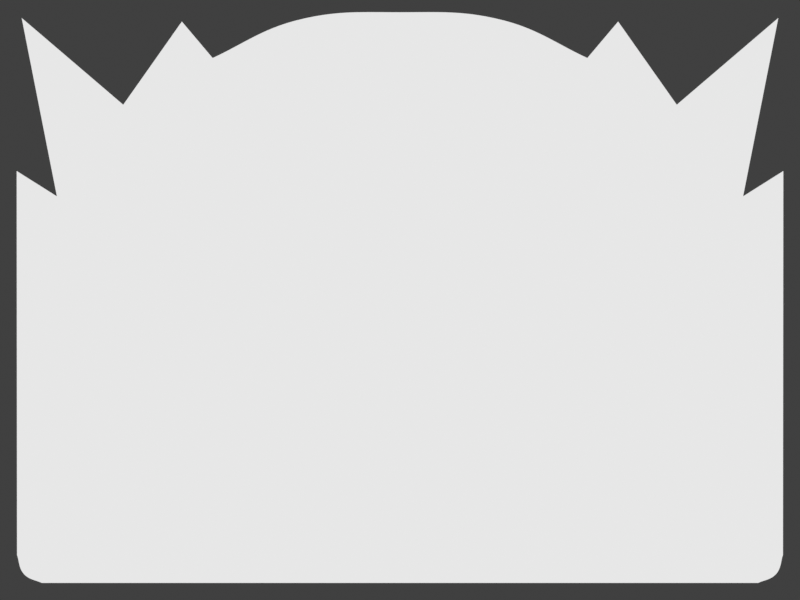 # Source: 3GKw.blend  (saved by Blender 2.92.15; exported with 4.5.12 LTS)
import bpy
from mathutils import Matrix  # noqa: F401  (used for matrix-valued properties, if any)

bpy.ops.wm.read_factory_settings(use_empty=True)
scene = bpy.context.scene
scene.name = 'Scene'

# ---- collections
col_collection = bpy.data.collections.new('Collection'); scene.collection.children.link(col_collection)

# ---- materials (node trees are filled in below, after node groups)
mat_material_001 = bpy.data.materials.new('Material.001')
mat_material_001.use_transparent_shadow = False

# ---- material node trees
mat_material_001.use_nodes = True; mat_material_001.node_tree.nodes.clear()
_N = mat_material_001.node_tree.nodes; _L = mat_material_001.node_tree.links
n0 = _N.new('ShaderNodeOutputMaterial'); n0.name = 'Material Output'; n0.location = (300, 300)
n1 = _N.new('ShaderNodeBackground'); n1.name = 'Background'; n1.location = (10, 300)
_L.new(n1.outputs[0], n0.inputs[0])
n0.is_active_output = True

# ---- world
world_world = bpy.data.worlds.new('World'); scene.world = world_world
world_world.use_nodes = True; world_world.node_tree.nodes.clear()
_N = world_world.node_tree.nodes; _L = world_world.node_tree.links
n0 = _N.new('ShaderNodeOutputWorld'); n0.name = 'World Output'; n0.location = (300, 300)
n1 = _N.new('ShaderNodeBackground'); n1.name = 'Background'; n1.location = (10, 300)
n1.inputs[0].default_value = (0.05088, 0.05088, 0.05088, 1.0)
_L.new(n1.outputs[0], n0.inputs[0])
n0.is_active_output = True
world_world.color = (0.05088, 0.05088, 0.05088)
world_world.use_sun_shadow = False
world_world.sun_shadow_jitter_overblur = 0.0

# ---- cameras
cam_camera = bpy.data.cameras.new('Camera')
cam_camera.type = 'ORTHO'
cam_camera.clip_end = 100.0
cam_camera.ortho_scale = 4.654

# ---- lights
light_light = bpy.data.lights.new('Light', 'POINT')
light_light.transmission_factor = 0.0
light_light.energy = 1000.0
light_light.shadow_soft_size = 0.1
light_light.shadow_maximum_resolution = 0.006
light_light.use_absolute_resolution = True

# ---- meshes
me_tfuv_001 = bpy.data.meshes.new('tFUV.001')
me_tfuv_001.from_pydata([(0.0, 1.645, 0.0), (2.225, 1.65, 0.0), (2.211, -1.628, 0.0), (0.0, -1.632, 0.0)], [(0, 1), (1, 2), (2, 3)], [])
_uv = me_tfuv_001.uv_layers.new(name='UVMap')
_uv.uv.foreach_set('vector', [])
me_tfuv_001.materials.append(mat_material_001)
me_tfuv_001.use_remesh_fix_poles = True
me_tfuv_001.use_remesh_preserve_attributes = False
me_tfuv_001.use_mirror_vertex_groups = False
me_tfuv_001.update()

# ---- curves / text
cu_cube_001 = bpy.data.curves.new('Cube.001', 'CURVE')
cu_cube_001.dimensions = '2D'
_sp = cu_cube_001.splines.new('BEZIER'); _sp.bezier_points.add(33)
_sp.bezier_points.foreach_set('co', [-1.181, -0.9845, 0.0, -1.375, -0.5399, 0.0, -1.407, -0.1106, 0.0, -1.425, 0.3494, 0.0, -1.478, 0.748, 0.0, -1.662, 1.193, 0.0, -1.869, 1.507, 0.0, -1.371, 1.346, 0.0, -1.034, 1.292, 0.0, -0.8343, 1.369, 0.0, -0.727, 1.568, 0.0, -0.52, 1.354, 0.0, -0.2901, 1.338, 0.0, -0.09843, 1.446, 0.0, -0.007876, 1.66, 0.0, 0.08268, 1.446, 0.0, 0.2743, 1.338, 0.0, 0.5043, 1.354, 0.0, 0.7113, 1.568, 0.0, 0.8186, 1.369, 0.0, 1.018, 1.292, 0.0, 1.355, 1.346, 0.0, 1.853, 1.507, 0.0, 1.646, 1.193, 0.0, 1.463, 0.748, 0.0, 1.409, 0.3494, 0.0, 1.391, -0.1106, 0.0, 1.36, -0.5399, 0.0, 1.165, -0.9845, 0.0, 0.8545, -1.306, 0.0, 0.4123, -1.552, 0.0, -0.007876, -1.622, 0.0, -0.4281, -1.552, 0.0, -0.8702, -1.306, 0.0])
_sp.bezier_points.foreach_set('handle_left', [-1.084, -1.13, 0.0, -1.33, -0.7237, 0.0, -1.398, -0.2784, 0.0, -1.409, 0.1703, 0.0, -1.437, 0.5964, 0.0, -1.574, 1.027, 0.0, -1.8, 1.402, 0.0, -1.57, 1.394, 0.0, -1.166, 1.278, 0.0, -0.8969, 1.314, 0.0, -0.7628, 1.502, 0.0, -0.6256, 1.403, 0.0, -0.3778, 1.318, 0.0, -0.1556, 1.382, 0.0, -0.03806, 1.589, 0.0, 0.02204, 1.513, 0.0, 0.1907, 1.357, 0.0, 0.4227, 1.316, 0.0, 0.6423, 1.497, 0.0, 0.7523, 1.427, 0.0, 0.935, 1.301, 0.0, 1.226, 1.315, 0.0, 1.687, 1.453, 0.0, 1.715, 1.322, 0.0, 1.511, 0.9294, 0.0, 1.422, 0.5058, 0.0, 1.401, 0.06883, 0.0, 1.4, -0.3767, 0.0, 1.271, -0.8271, 0.0, 0.9931, -1.2, 0.0, 0.5987, -1.487, 0.0, 0.1584, -1.622, 0.0, -0.271, -1.607, 0.0, -0.7136, -1.427, 0.0])
_sp.bezier_points.foreach_set('handle_right', [-1.286, -0.8271, 0.0, -1.416, -0.3767, 0.0, -1.417, 0.06883, 0.0, -1.438, 0.5058, 0.0, -1.527, 0.9294, 0.0, -1.731, 1.322, 0.0, -1.703, 1.453, 0.0, -1.241, 1.315, 0.0, -0.9507, 1.301, 0.0, -0.768, 1.427, 0.0, -0.658, 1.497, 0.0, -0.4384, 1.316, 0.0, -0.2064, 1.357, 0.0, -0.03779, 1.513, 0.0, 0.02231, 1.589, 0.0, 0.1398, 1.382, 0.0, 0.3621, 1.318, 0.0, 0.6099, 1.403, 0.0, 0.747, 1.502, 0.0, 0.8812, 1.314, 0.0, 1.151, 1.278, 0.0, 1.554, 1.394, 0.0, 1.784, 1.402, 0.0, 1.559, 1.027, 0.0, 1.422, 0.5964, 0.0, 1.393, 0.1703, 0.0, 1.382, -0.2784, 0.0, 1.314, -0.7237, 0.0, 1.068, -1.13, 0.0, 0.6979, -1.427, 0.0, 0.2553, -1.607, 0.0, -0.1742, -1.622, 0.0, -0.6144, -1.487, 0.0, -1.009, -1.2, 0.0])
for _p, _l, _r in zip(_sp.bezier_points, ['AUTO', 'AUTO', 'AUTO', 'AUTO', 'AUTO', 'AUTO', 'VECTOR', 'AUTO', 'AUTO', 'AUTO', 'VECTOR', 'AUTO', 'AUTO', 'AUTO', 'VECTOR', 'AUTO', 'AUTO', 'AUTO', 'VECTOR', 'AUTO', 'AUTO', 'AUTO', 'VECTOR', 'AUTO', 'AUTO', 'AUTO', 'AUTO', 'AUTO', 'AUTO', 'AUTO', 'AUTO', 'AUTO', 'AUTO', 'AUTO'], ['AUTO', 'AUTO', 'AUTO', 'AUTO', 'AUTO', 'AUTO', 'VECTOR', 'AUTO', 'AUTO', 'AUTO', 'VECTOR', 'AUTO', 'AUTO', 'AUTO', 'VECTOR', 'AUTO', 'AUTO', 'AUTO', 'VECTOR', 'AUTO', 'AUTO', 'AUTO', 'VECTOR', 'AUTO', 'AUTO', 'AUTO', 'AUTO', 'AUTO', 'AUTO', 'AUTO', 'AUTO', 'AUTO', 'AUTO', 'AUTO']): _p.handle_left_type = _l; _p.handle_right_type = _r
_sp.order_v = 0
_sp.resolution_v = 0
_sp.use_cyclic_u = True
_sp.use_smooth = False
cu_cube_001.materials.append(mat_material_001)
cu_cube_001.use_path_clamp = True
cu_cube_001.fill_mode = 'FRONT'
txt_text = bpy.data.curves.new('Text', 'FONT')
txt_text.dimensions = '2D'
txt_text.body = 'Pshetizky'
txt_text.materials.append(None)
txt_text.use_path_clamp = True
txt_text.size = 0.52
cu_tfuv_001 = bpy.data.curves.new('tFUV.001', 'CURVE')
cu_tfuv_001.dimensions = '2D'
_sp = cu_tfuv_001.splines.new('BEZIER'); _sp.bezier_points.add(20)
_sp.bezier_points.foreach_set('co', [0.0, 1.674, 0.0, 0.6059, 1.626, 0.0, 1.09, 1.408, 0.0, 1.269, 1.62, 0.0, 1.61, 1.136, 0.0, 2.201, 1.641, 0.0, 1.996, 0.6032, 0.0, 2.23, 0.7506, 0.0, 2.228, -1.483, 0.0, 2.188, -1.594, 0.0, 2.084, -1.646, 0.0, -2.084, -1.646, 0.0, -2.188, -1.594, 0.0, -2.228, -1.483, 0.0, -2.23, 0.7506, 0.0, -1.996, 0.6032, 0.0, -2.201, 1.641, 0.0, -1.61, 1.136, 0.0, -1.269, 1.62, 0.0, -1.09, 1.408, 0.0, -0.6059, 1.626, 0.0])
_sp.bezier_points.foreach_set('handle_left', [-0.2373, 1.674, 0.0, 0.376, 1.685, 0.0, 0.9289, 1.481, 0.0, 1.21, 1.549, 0.0, 1.497, 1.297, 0.0, 2.004, 1.472, 0.0, 2.065, 0.949, 0.0, 2.152, 0.7015, 0.0, 2.229, -0.7383, 0.0, 2.219, -1.559, 0.0, 2.119, -1.629, 0.0, -0.6946, -1.646, 0.0, -2.158, -1.628, 0.0, -2.215, -1.52, 0.0, -2.23, 0.006154, 0.0, -2.074, 0.6524, 0.0, -2.133, 1.295, 0.0, -1.807, 1.304, 0.0, -1.383, 1.459, 0.0, -1.15, 1.479, 0.0, -0.8068, 1.575, 0.0])
_sp.bezier_points.foreach_set('handle_right', [0.2373, 1.674, 0.0, 0.8068, 1.575, 0.0, 1.15, 1.479, 0.0, 1.383, 1.459, 0.0, 1.807, 1.304, 0.0, 2.133, 1.295, 0.0, 2.074, 0.6524, 0.0, 2.23, 0.006154, 0.0, 2.215, -1.52, 0.0, 2.158, -1.628, 0.0, 0.6946, -1.646, 0.0, -2.119, -1.629, 0.0, -2.219, -1.559, 0.0, -2.229, -0.7383, 0.0, -2.152, 0.7015, 0.0, -2.065, 0.949, 0.0, -2.004, 1.472, 0.0, -1.497, 1.297, 0.0, -1.21, 1.549, 0.0, -0.9289, 1.481, 0.0, -0.376, 1.685, 0.0])
for _p, _l, _r in zip(_sp.bezier_points, ['AUTO', 'AUTO', 'VECTOR', 'VECTOR', 'VECTOR', 'VECTOR', 'VECTOR', 'VECTOR', 'VECTOR', 'AUTO', 'FREE', 'VECTOR', 'AUTO', 'FREE', 'VECTOR', 'VECTOR', 'VECTOR', 'VECTOR', 'VECTOR', 'VECTOR', 'AUTO'], ['AUTO', 'AUTO', 'VECTOR', 'VECTOR', 'VECTOR', 'VECTOR', 'VECTOR', 'VECTOR', 'FREE', 'AUTO', 'VECTOR', 'FREE', 'AUTO', 'VECTOR', 'VECTOR', 'VECTOR', 'VECTOR', 'VECTOR', 'VECTOR', 'VECTOR', 'AUTO']): _p.handle_left_type = _l; _p.handle_right_type = _r
_sp.order_v = 1
_sp.resolution_v = 0
_sp.use_cyclic_u = True
_sp.use_smooth = False
cu_tfuv_001.materials.append(mat_material_001)
cu_tfuv_001.use_path_clamp = True
cu_tfuv_001.fill_mode = 'FRONT'
cu_sh9g = bpy.data.curves.new('SH9g', 'CURVE')
cu_sh9g.dimensions = '2D'
_sp = cu_sh9g.splines.new('BEZIER'); _sp.bezier_points.add(21)
_sp.bezier_points.foreach_set('co', [0.0, 1.645, 0.0, -0.5551, 1.391, 0.0, -1.11, 1.32, 0.0, -1.665, 1.389, 0.0, -2.221, 1.641, 0.0, -2.22, 0.944, 0.0, -2.073, 0.2328, 0.0, -2.219, -0.4491, 0.0, -2.219, -1.146, 0.0, -2.129, -1.452, 0.0, -1.828, -1.623, 0.0, 0.0, -1.632, 0.0, 1.828, -1.623, 0.0, 2.129, -1.452, 0.0, 2.219, -1.146, 0.0, 2.219, -0.4491, 0.0, 2.073, 0.2328, 0.0, 2.22, 0.944, 0.0, 2.221, 1.641, 0.0, 1.665, 1.389, 0.0, 1.11, 1.32, 0.0, 0.5551, 1.391, 0.0])
_sp.bezier_points.foreach_set('handle_left', [0.185, 1.56, 0.0, -0.3261, 1.457, 0.0, -0.8933, 1.32, 0.0, -1.455, 1.33, 0.0, -2.035, 1.557, 0.0, -2.248, 1.214, 0.0, -2.072, 0.5163, 0.0, -2.191, -0.1783, 0.0, -2.258, -0.8765, 0.0, -2.207, -1.354, 0.0, -1.963, -1.62, 0.0, -0.7135, -1.632, 0.0, 1.189, -1.62, 0.0, 2.045, -1.558, 0.0, 2.201, -1.269, 0.0, 2.248, -0.7195, 0.0, 2.074, -0.0395, 0.0, 2.191, 0.6619, 0.0, 2.22, 1.408, 0.0, 1.894, 1.454, 0.0, 1.327, 1.319, 0.0, 0.7653, 1.331, 0.0])
_sp.bezier_points.foreach_set('handle_right', [-0.185, 1.56, 0.0, -0.7653, 1.331, 0.0, -1.327, 1.319, 0.0, -1.894, 1.454, 0.0, -2.22, 1.408, 0.0, -2.191, 0.6619, 0.0, -2.074, -0.0395, 0.0, -2.248, -0.7195, 0.0, -2.201, -1.269, 0.0, -2.045, -1.558, 0.0, -1.159, -1.635, 0.0, 0.7135, -1.632, 0.0, 1.963, -1.623, 0.0, 2.207, -1.354, 0.0, 2.258, -0.8765, 0.0, 2.191, -0.1783, 0.0, 2.072, 0.5163, 0.0, 2.248, 1.214, 0.0, 2.035, 1.557, 0.0, 1.455, 1.33, 0.0, 0.8933, 1.32, 0.0, 0.3261, 1.457, 0.0])
for _p, _l, _r in zip(_sp.bezier_points, ['VECTOR', 'AUTO', 'ALIGNED', 'AUTO', 'VECTOR', 'AUTO', 'AUTO', 'AUTO', 'AUTO', 'AUTO', 'ALIGNED', 'AUTO', 'ALIGNED', 'AUTO', 'AUTO', 'AUTO', 'AUTO', 'AUTO', 'VECTOR', 'AUTO', 'ALIGNED', 'AUTO'], ['VECTOR', 'AUTO', 'ALIGNED', 'AUTO', 'VECTOR', 'AUTO', 'AUTO', 'AUTO', 'AUTO', 'AUTO', 'ALIGNED', 'AUTO', 'ALIGNED', 'AUTO', 'AUTO', 'AUTO', 'AUTO', 'AUTO', 'VECTOR', 'AUTO', 'ALIGNED', 'AUTO']): _p.handle_left_type = _l; _p.handle_right_type = _r
_sp.order_v = 0
_sp.resolution_v = 0
_sp.use_cyclic_u = True
_sp.use_smooth = False
cu_sh9g.materials.append(mat_material_001)
cu_sh9g.use_path_clamp = True
cu_sh9g.fill_mode = 'FRONT'

# ---- objects
ob_yxjbi = bpy.data.objects.new('yXjbI', cu_cube_001)
ob_light = bpy.data.objects.new('Light', light_light)
ob_camera = bpy.data.objects.new('Camera', cam_camera)
ob_text = bpy.data.objects.new('Text', txt_text)
ob_oa8a = bpy.data.objects.new('oa8a', cu_tfuv_001)
ob_sh9g = bpy.data.objects.new('SH9g', cu_sh9g)
ob_4pyz7c = bpy.data.objects.new('4pYz7c', me_tfuv_001)

# ---- transforms, parenting, visibility, modifiers, constraints
ob_yxjbi.location = (0.0, 0.0, 0.0)
ob_yxjbi.lock_rotations_4d = False
ob_yxjbi.empty_display_type = 'ARROWS'
ob_yxjbi.hide_render = True
ob_yxjbi.lineart.crease_threshold = 0.0
ob_light.location = (4.076, 1.005, 5.904)
ob_light.rotation_euler = (0.6503, 0.05522, 1.866)
ob_light.lock_rotations_4d = False
ob_light.empty_display_type = 'ARROWS'
ob_light.color = (0.0, 0.0, 0.0, 0.0)
ob_light.lineart.crease_threshold = 0.0
ob_camera.location = (0.0, 0.0, 0.91)
ob_camera.lock_rotations_4d = False
ob_camera.empty_display_type = 'ARROWS'
ob_camera.color = (0.0, 0.0, 0.0, 0.0)
ob_camera.display_type = 'WIRE'
ob_camera.lineart.crease_threshold = 0.0
ob_text.location = (-0.9156, 1.239, 0.0)
ob_text.hide_render = True
ob_text.lineart.crease_threshold = 0.0
ob_oa8a.location = (0.0, 0.0, 0.0)
ob_oa8a.lock_rotations_4d = False
ob_oa8a.empty_display_type = 'ARROWS'
ob_oa8a.lineart.crease_threshold = 0.0
ob_sh9g.location = (0.0, 0.0, 0.0)
ob_sh9g.lock_rotations_4d = False
ob_sh9g.empty_display_type = 'ARROWS'
ob_sh9g.hide_render = True
ob_sh9g.lineart.crease_threshold = 0.0
ob_4pyz7c.location = (0.0, 0.0, 0.0)
ob_4pyz7c.lock_rotations_4d = False
ob_4pyz7c.empty_display_type = 'ARROWS'
ob_4pyz7c.hide_render = True
ob_4pyz7c.lineart.crease_threshold = 0.0
_m = ob_4pyz7c.modifiers.new('Mirror', 'MIRROR')
_m.merge_threshold = 0.1

# ---- collection membership
col_collection.objects.link(ob_yxjbi)
col_collection.objects.link(ob_light)
col_collection.objects.link(ob_camera)
col_collection.objects.link(ob_text)
col_collection.objects.link(ob_oa8a)
col_collection.objects.link(ob_sh9g)
col_collection.objects.link(ob_4pyz7c)

# ---- scene / render settings (as saved in the file)
scene.camera = ob_camera
scene.frame_start = 1; scene.frame_end = 250; scene.frame_set(1)
scene.render.engine = 'BLENDER_EEVEE_NEXT'
scene.render.resolution_x = 640
scene.render.resolution_y = 480
scene.render.film_transparent = True
scene.cycles.use_denoising = False
scene.cycles.samples = 128
scene.cycles.sampling_pattern = 'TABULATED_SOBOL'
scene.cycles.use_adaptive_sampling = False
scene.cycles.use_light_tree = False
scene.view_settings.view_transform = 'Standard'
bpy.context.view_layer.update()

